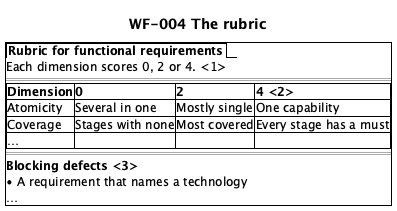

The diagram above was rendered by PlantUML. Its source (embedded in the PNG):
@startsalt
title WF-004 The rubric
{+
  {/ <b>Rubric for functional requirements</b> }
  Each dimension scores 0, 2 or 4. <1>
  ==
  {#
    <b>Dimension | <b>0 | <b>2 | <b>4 <2>
    Atomicity | Several in one | Mostly single | One capability
    Coverage | Stages with none | Most covered | Every stage has a must
    … | . | . | .
  }
  ==
  <b>Blocking defects <3>
  • A requirement that names a technology
  …
}
@endsalt